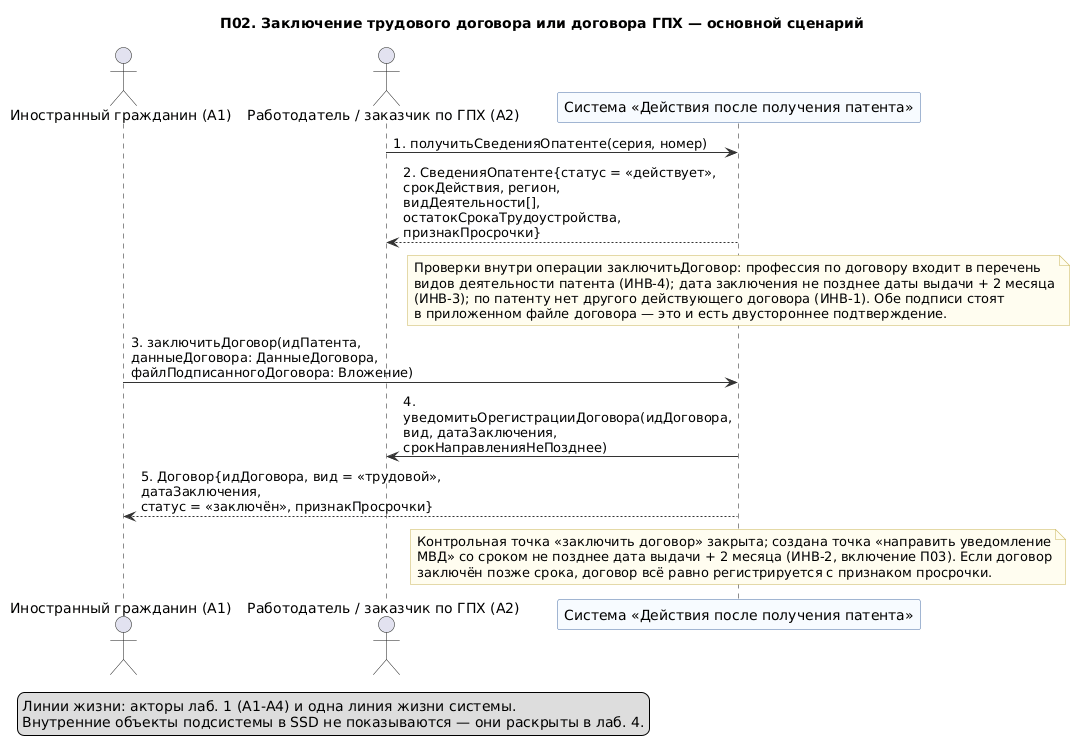

The diagram above was rendered by PlantUML. Its source (embedded in the PNG):
@startuml 03-p02-osnovnoy
' Лаб. 3: системная диаграмма последовательностей (SSD, «чёрный ящик»)
' Прецедент: П02 — основной успешный сценарий
' Проверка: plantuml -checkonly 03-p02-osnovnoy.puml ; рендер: plantuml -tpng 03-p02-osnovnoy.puml
' Репозиторий: https://github.com/mflkee/fms-course

title П02. Заключение трудового договора или договора ГПХ — основной сценарий
skinparam shadowing false
skinparam defaultFontName "DejaVu Sans"
skinparam maxMessageSize 320
skinparam sequenceMessageAlign left
skinparam ParticipantBackgroundColor #F7FBFF
skinparam ParticipantBorderColor #4A6FA5
skinparam LifeLineBorderColor #9DB4D0
skinparam ArrowColor #333333
skinparam NoteBackgroundColor #FFFDF0
skinparam NoteBorderColor #C9B458

actor "Иностранный гражданин (A1)" as CIT
actor "Работодатель / заказчик по ГПХ (A2)" as EMP
participant "Система «Действия после получения патента»" as SYS

EMP -> SYS : 1. получитьСведенияОпатенте(серия, номер)
SYS --> EMP : 2. СведенияОпатенте{статус = «действует», срокДействия, регион,\nвидДеятельности[], остатокСрокаТрудоустройства, признакПросрочки}
note over SYS
  Проверки внутри операции заключитьДоговор: профессия по договору входит в перечень
  видов деятельности патента (ИНВ-4); дата заключения не позднее даты выдачи + 2 месяца
  (ИНВ-3); по патенту нет другого действующего договора (ИНВ-1). Обе подписи стоят
  в приложенном файле договора — это и есть двустороннее подтверждение.
end note
CIT -> SYS : 3. заключитьДоговор(идПатента, данныеДоговора: ДанныеДоговора,\nфайлПодписанногоДоговора: Вложение)
SYS -> EMP : 4. уведомитьОрегистрацииДоговора(идДоговора, вид, датаЗаключения,\nсрокНаправленияНеПозднее)
SYS --> CIT : 5. Договор{идДоговора, вид = «трудовой», датаЗаключения,\nстатус = «заключён», признакПросрочки}
note over SYS
  Контрольная точка «заключить договор» закрыта; создана точка «направить уведомление
  МВД» со сроком не позднее дата выдачи + 2 месяца (ИНВ-2, включение П03). Если договор
  заключён позже срока, договор всё равно регистрируется с признаком просрочки.
end note

legend bottom left
  Линии жизни: акторы лаб. 1 (A1-A4) и одна линия жизни системы.
  Внутренние объекты подсистемы в SSD не показываются — они раскрыты в лаб. 4.
end legend

@enduml